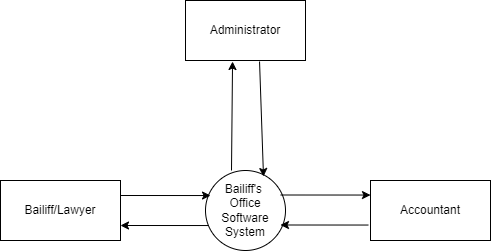

The diagram above was exported from draw.io. Its source (the exported page's mxGraphModel, read from the mxfile embedded in the PNG):
<mxGraphModel dx="1422" dy="705" grid="1" gridSize="10" guides="1" tooltips="1" connect="1" arrows="1" fold="1" page="1" pageScale="1" pageWidth="850" pageHeight="1100" math="0" shadow="0">
  <root>
    <mxCell id="0" />
    <mxCell id="1" parent="0" />
    <mxCell id="BjgCGdbFZvaKHWAxXd8q-1" value="Bailiff/Lawyer" style="rounded=0;whiteSpace=wrap;html=1;" parent="1" vertex="1">
      <mxGeometry x="180" y="400" width="120" height="60" as="geometry" />
    </mxCell>
    <mxCell id="BjgCGdbFZvaKHWAxXd8q-2" value="Administrator" style="rounded=0;whiteSpace=wrap;html=1;" parent="1" vertex="1">
      <mxGeometry x="365" y="220" width="120" height="60" as="geometry" />
    </mxCell>
    <mxCell id="BjgCGdbFZvaKHWAxXd8q-4" value="Accountant" style="rounded=0;whiteSpace=wrap;html=1;" parent="1" vertex="1">
      <mxGeometry x="550" y="400" width="120" height="60" as="geometry" />
    </mxCell>
    <mxCell id="BjgCGdbFZvaKHWAxXd8q-5" value="Bailiff's &lt;br&gt;Office Software System&lt;br&gt;" style="ellipse;whiteSpace=wrap;html=1;aspect=fixed;" parent="1" vertex="1">
      <mxGeometry x="385" y="390" width="80" height="80" as="geometry" />
    </mxCell>
    <mxCell id="BjgCGdbFZvaKHWAxXd8q-7" value="" style="endArrow=classic;html=1;rounded=0;exitX=1;exitY=0.25;exitDx=0;exitDy=0;entryX=0.063;entryY=0.313;entryDx=0;entryDy=0;entryPerimeter=0;" parent="1" source="BjgCGdbFZvaKHWAxXd8q-1" target="BjgCGdbFZvaKHWAxXd8q-5" edge="1">
      <mxGeometry width="50" height="50" relative="1" as="geometry">
        <mxPoint x="400" y="420" as="sourcePoint" />
        <mxPoint x="400" y="410" as="targetPoint" />
      </mxGeometry>
    </mxCell>
    <mxCell id="BjgCGdbFZvaKHWAxXd8q-9" value="" style="endArrow=classic;html=1;rounded=0;entryX=1;entryY=0.75;entryDx=0;entryDy=0;exitX=0.038;exitY=0.688;exitDx=0;exitDy=0;exitPerimeter=0;" parent="1" source="BjgCGdbFZvaKHWAxXd8q-5" target="BjgCGdbFZvaKHWAxXd8q-1" edge="1">
      <mxGeometry width="50" height="50" relative="1" as="geometry">
        <mxPoint x="310" y="420" as="sourcePoint" />
        <mxPoint x="400.03999999999996" y="425.03999999999996" as="targetPoint" />
      </mxGeometry>
    </mxCell>
    <mxCell id="BjgCGdbFZvaKHWAxXd8q-12" value="" style="endArrow=classic;html=1;rounded=0;exitX=1;exitY=0.25;exitDx=0;exitDy=0;entryX=0.063;entryY=0.313;entryDx=0;entryDy=0;entryPerimeter=0;" parent="1" edge="1">
      <mxGeometry width="50" height="50" relative="1" as="geometry">
        <mxPoint x="459.96000000000004" y="414.5" as="sourcePoint" />
        <mxPoint x="550" y="414.53999999999996" as="targetPoint" />
      </mxGeometry>
    </mxCell>
    <mxCell id="BjgCGdbFZvaKHWAxXd8q-13" value="" style="endArrow=classic;html=1;rounded=0;entryX=1;entryY=0.75;entryDx=0;entryDy=0;exitX=0.038;exitY=0.688;exitDx=0;exitDy=0;exitPerimeter=0;" parent="1" edge="1">
      <mxGeometry width="50" height="50" relative="1" as="geometry">
        <mxPoint x="548" y="444.53999999999996" as="sourcePoint" />
        <mxPoint x="459.96000000000004" y="444.5" as="targetPoint" />
      </mxGeometry>
    </mxCell>
    <mxCell id="BjgCGdbFZvaKHWAxXd8q-14" value="" style="endArrow=classic;html=1;rounded=0;exitX=0.617;exitY=1.017;exitDx=0;exitDy=0;exitPerimeter=0;entryX=0.725;entryY=0.075;entryDx=0;entryDy=0;entryPerimeter=0;" parent="1" source="BjgCGdbFZvaKHWAxXd8q-2" target="BjgCGdbFZvaKHWAxXd8q-5" edge="1">
      <mxGeometry width="50" height="50" relative="1" as="geometry">
        <mxPoint x="400" y="330" as="sourcePoint" />
        <mxPoint x="440" y="400" as="targetPoint" />
      </mxGeometry>
    </mxCell>
    <mxCell id="BjgCGdbFZvaKHWAxXd8q-16" value="" style="endArrow=classic;html=1;rounded=0;entryX=0.392;entryY=1.017;entryDx=0;entryDy=0;entryPerimeter=0;" parent="1" target="BjgCGdbFZvaKHWAxXd8q-2" edge="1">
      <mxGeometry width="50" height="50" relative="1" as="geometry">
        <mxPoint x="411" y="390" as="sourcePoint" />
        <mxPoint x="410" y="290" as="targetPoint" />
      </mxGeometry>
    </mxCell>
  </root>
</mxGraphModel>